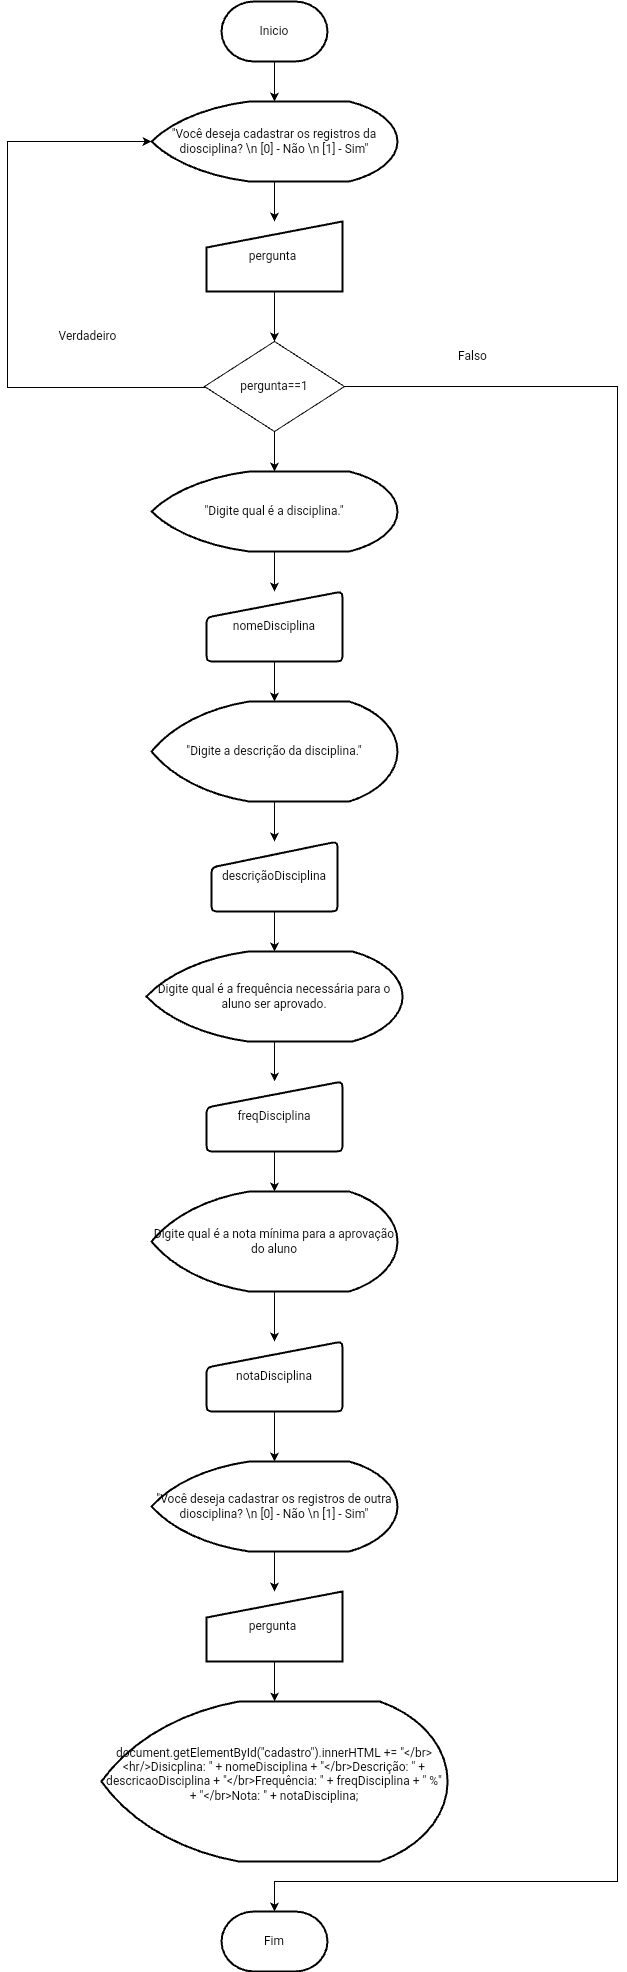

The diagram above was exported from draw.io. Its source (the exported page's mxGraphModel, read from the mxfile embedded in the PNG):
<mxGraphModel dx="504" dy="948" grid="1" gridSize="10" guides="1" tooltips="1" connect="1" arrows="1" fold="1" page="1" pageScale="1" pageWidth="827" pageHeight="1169" math="0" shadow="0">
  <root>
    <mxCell id="3KkmuvdG6L8hzBYZ17em-0" />
    <mxCell id="3KkmuvdG6L8hzBYZ17em-1" parent="3KkmuvdG6L8hzBYZ17em-0" />
    <mxCell id="3KkmuvdG6L8hzBYZ17em-2" value="" style="edgeStyle=orthogonalEdgeStyle;rounded=0;orthogonalLoop=1;jettySize=auto;html=1;" parent="3KkmuvdG6L8hzBYZ17em-1" source="3KkmuvdG6L8hzBYZ17em-3" target="3KkmuvdG6L8hzBYZ17em-7" edge="1">
      <mxGeometry relative="1" as="geometry" />
    </mxCell>
    <mxCell id="3KkmuvdG6L8hzBYZ17em-3" value="&lt;font style=&quot;vertical-align: inherit;&quot;&gt;&lt;font style=&quot;vertical-align: inherit;&quot;&gt;Inicio&lt;/font&gt;&lt;/font&gt;" style="strokeWidth=2;html=1;shape=mxgraph.flowchart.terminator;whiteSpace=wrap;" parent="3KkmuvdG6L8hzBYZ17em-1" vertex="1">
      <mxGeometry x="364" y="50" width="106" height="60" as="geometry" />
    </mxCell>
    <mxCell id="D96SgGkTsepCke5YiRGC-0" value="" style="edgeStyle=orthogonalEdgeStyle;rounded=0;orthogonalLoop=1;jettySize=auto;html=1;" parent="3KkmuvdG6L8hzBYZ17em-1" source="3KkmuvdG6L8hzBYZ17em-5" target="3KkmuvdG6L8hzBYZ17em-17" edge="1">
      <mxGeometry relative="1" as="geometry" />
    </mxCell>
    <mxCell id="3KkmuvdG6L8hzBYZ17em-5" value="&lt;font style=&quot;vertical-align: inherit;&quot;&gt;&lt;font style=&quot;vertical-align: inherit;&quot;&gt;pergunta&amp;nbsp;&lt;/font&gt;&lt;/font&gt;" style="html=1;strokeWidth=2;shape=manualInput;whiteSpace=wrap;rounded=1;size=26;arcSize=0;" parent="3KkmuvdG6L8hzBYZ17em-1" vertex="1">
      <mxGeometry x="349" y="270" width="136" height="70" as="geometry" />
    </mxCell>
    <mxCell id="3KkmuvdG6L8hzBYZ17em-6" value="" style="edgeStyle=orthogonalEdgeStyle;rounded=0;orthogonalLoop=1;jettySize=auto;html=1;" parent="3KkmuvdG6L8hzBYZ17em-1" source="3KkmuvdG6L8hzBYZ17em-7" target="3KkmuvdG6L8hzBYZ17em-5" edge="1">
      <mxGeometry relative="1" as="geometry" />
    </mxCell>
    <mxCell id="3KkmuvdG6L8hzBYZ17em-7" value="&lt;font style=&quot;vertical-align: inherit;&quot;&gt;&lt;font style=&quot;vertical-align: inherit;&quot;&gt;&quot;Você deseja cadastrar os registros da diosciplina? \n [0] - Não \n [1] - Sim&quot;&lt;/font&gt;&lt;/font&gt;" style="strokeWidth=2;html=1;shape=mxgraph.flowchart.display;whiteSpace=wrap;" parent="3KkmuvdG6L8hzBYZ17em-1" vertex="1">
      <mxGeometry x="294" y="150" width="246" height="80" as="geometry" />
    </mxCell>
    <mxCell id="3KkmuvdG6L8hzBYZ17em-15" value="&lt;font style=&quot;vertical-align: inherit;&quot;&gt;&lt;font style=&quot;vertical-align: inherit;&quot;&gt;Falso&lt;/font&gt;&lt;/font&gt;" style="text;html=1;align=center;verticalAlign=middle;resizable=0;points=[];autosize=1;strokeColor=none;fillColor=none;" parent="3KkmuvdG6L8hzBYZ17em-1" vertex="1">
      <mxGeometry x="590.14" y="390" width="50" height="30" as="geometry" />
    </mxCell>
    <mxCell id="3KkmuvdG6L8hzBYZ17em-16" value="&lt;font style=&quot;vertical-align: inherit;&quot;&gt;&lt;font style=&quot;vertical-align: inherit;&quot;&gt;Verdadeiro&lt;/font&gt;&lt;/font&gt;" style="text;html=1;align=center;verticalAlign=middle;resizable=0;points=[];autosize=1;strokeColor=none;fillColor=none;" parent="3KkmuvdG6L8hzBYZ17em-1" vertex="1">
      <mxGeometry x="190" y="370" width="80" height="30" as="geometry" />
    </mxCell>
    <mxCell id="D96SgGkTsepCke5YiRGC-1" value="" style="edgeStyle=orthogonalEdgeStyle;rounded=0;orthogonalLoop=1;jettySize=auto;html=1;" parent="3KkmuvdG6L8hzBYZ17em-1" source="3KkmuvdG6L8hzBYZ17em-17" target="3KkmuvdG6L8hzBYZ17em-18" edge="1">
      <mxGeometry relative="1" as="geometry" />
    </mxCell>
    <mxCell id="D96SgGkTsepCke5YiRGC-12" style="edgeStyle=orthogonalEdgeStyle;rounded=0;orthogonalLoop=1;jettySize=auto;html=1;" parent="3KkmuvdG6L8hzBYZ17em-1" source="3KkmuvdG6L8hzBYZ17em-17" target="3KkmuvdG6L8hzBYZ17em-7" edge="1">
      <mxGeometry relative="1" as="geometry">
        <mxPoint x="150" y="230" as="targetPoint" />
        <Array as="points">
          <mxPoint x="150" y="436" />
          <mxPoint x="150" y="190" />
        </Array>
      </mxGeometry>
    </mxCell>
    <mxCell id="UNzWyRGOOmRrx-VIYQLl-0" style="edgeStyle=orthogonalEdgeStyle;rounded=0;orthogonalLoop=1;jettySize=auto;html=1;entryX=0.5;entryY=0;entryDx=0;entryDy=0;entryPerimeter=0;" parent="3KkmuvdG6L8hzBYZ17em-1" source="3KkmuvdG6L8hzBYZ17em-17" target="UNzWyRGOOmRrx-VIYQLl-1" edge="1">
      <mxGeometry relative="1" as="geometry">
        <mxPoint x="417" y="1850" as="targetPoint" />
        <Array as="points">
          <mxPoint x="760" y="435" />
          <mxPoint x="760" y="1930" />
          <mxPoint x="417" y="1930" />
        </Array>
      </mxGeometry>
    </mxCell>
    <mxCell id="3KkmuvdG6L8hzBYZ17em-17" value="&lt;font style=&quot;vertical-align: inherit;&quot;&gt;&lt;font style=&quot;vertical-align: inherit;&quot;&gt;&lt;font style=&quot;vertical-align: inherit;&quot;&gt;&lt;font style=&quot;vertical-align: inherit;&quot;&gt;pergunta==1&lt;/font&gt;&lt;/font&gt;&lt;/font&gt;&lt;/font&gt;" style="rhombus;whiteSpace=wrap;html=1;" parent="3KkmuvdG6L8hzBYZ17em-1" vertex="1">
      <mxGeometry x="347" y="390" width="140" height="90" as="geometry" />
    </mxCell>
    <mxCell id="D96SgGkTsepCke5YiRGC-2" value="" style="edgeStyle=orthogonalEdgeStyle;rounded=0;orthogonalLoop=1;jettySize=auto;html=1;" parent="3KkmuvdG6L8hzBYZ17em-1" source="3KkmuvdG6L8hzBYZ17em-18" target="3KkmuvdG6L8hzBYZ17em-24" edge="1">
      <mxGeometry relative="1" as="geometry" />
    </mxCell>
    <mxCell id="3KkmuvdG6L8hzBYZ17em-18" value="&lt;font style=&quot;vertical-align: inherit;&quot;&gt;&lt;font style=&quot;vertical-align: inherit;&quot;&gt;&quot;Digite qual é a disciplina.&quot;&lt;/font&gt;&lt;/font&gt;" style="strokeWidth=2;html=1;shape=mxgraph.flowchart.display;whiteSpace=wrap;" parent="3KkmuvdG6L8hzBYZ17em-1" vertex="1">
      <mxGeometry x="294" y="520" width="246" height="80" as="geometry" />
    </mxCell>
    <mxCell id="D96SgGkTsepCke5YiRGC-4" value="" style="edgeStyle=orthogonalEdgeStyle;rounded=0;orthogonalLoop=1;jettySize=auto;html=1;" parent="3KkmuvdG6L8hzBYZ17em-1" source="3KkmuvdG6L8hzBYZ17em-19" target="3KkmuvdG6L8hzBYZ17em-25" edge="1">
      <mxGeometry relative="1" as="geometry" />
    </mxCell>
    <mxCell id="3KkmuvdG6L8hzBYZ17em-19" value="&lt;font style=&quot;vertical-align: inherit;&quot;&gt;&lt;font style=&quot;vertical-align: inherit;&quot;&gt;&lt;font style=&quot;vertical-align: inherit;&quot;&gt;&lt;font style=&quot;vertical-align: inherit;&quot;&gt;&quot;Digite a descrição da disciplina.&quot;&lt;/font&gt;&lt;/font&gt;&lt;/font&gt;&lt;/font&gt;" style="strokeWidth=2;html=1;shape=mxgraph.flowchart.display;whiteSpace=wrap;" parent="3KkmuvdG6L8hzBYZ17em-1" vertex="1">
      <mxGeometry x="294" y="750" width="246" height="100" as="geometry" />
    </mxCell>
    <mxCell id="D96SgGkTsepCke5YiRGC-6" value="" style="edgeStyle=orthogonalEdgeStyle;rounded=0;orthogonalLoop=1;jettySize=auto;html=1;" parent="3KkmuvdG6L8hzBYZ17em-1" source="3KkmuvdG6L8hzBYZ17em-20" target="3KkmuvdG6L8hzBYZ17em-26" edge="1">
      <mxGeometry relative="1" as="geometry" />
    </mxCell>
    <mxCell id="3KkmuvdG6L8hzBYZ17em-20" value="&lt;font style=&quot;vertical-align: inherit;&quot;&gt;&lt;font style=&quot;vertical-align: inherit;&quot;&gt;Digite qual é a frequência necessária para o aluno ser aprovado.&lt;/font&gt;&lt;/font&gt;" style="strokeWidth=2;html=1;shape=mxgraph.flowchart.display;whiteSpace=wrap;" parent="3KkmuvdG6L8hzBYZ17em-1" vertex="1">
      <mxGeometry x="288.88" y="1000" width="256.25" height="90" as="geometry" />
    </mxCell>
    <mxCell id="D96SgGkTsepCke5YiRGC-8" style="edgeStyle=orthogonalEdgeStyle;rounded=0;orthogonalLoop=1;jettySize=auto;html=1;" parent="3KkmuvdG6L8hzBYZ17em-1" source="3KkmuvdG6L8hzBYZ17em-21" target="3KkmuvdG6L8hzBYZ17em-27" edge="1">
      <mxGeometry relative="1" as="geometry" />
    </mxCell>
    <mxCell id="3KkmuvdG6L8hzBYZ17em-21" value="&lt;font style=&quot;vertical-align: inherit;&quot;&gt;&lt;font style=&quot;vertical-align: inherit;&quot;&gt;&lt;font style=&quot;vertical-align: inherit;&quot;&gt;&lt;font style=&quot;vertical-align: inherit;&quot;&gt;Digite qual é a nota mínima para a aprovação do aluno&lt;/font&gt;&lt;/font&gt;&lt;/font&gt;&lt;/font&gt;" style="strokeWidth=2;html=1;shape=mxgraph.flowchart.display;whiteSpace=wrap;" parent="3KkmuvdG6L8hzBYZ17em-1" vertex="1">
      <mxGeometry x="294" y="1240" width="246" height="100" as="geometry" />
    </mxCell>
    <mxCell id="9Tzv2KNy1jAI_LhGrKHs-1" value="" style="edgeStyle=orthogonalEdgeStyle;rounded=0;orthogonalLoop=1;jettySize=auto;html=1;" parent="3KkmuvdG6L8hzBYZ17em-1" source="3KkmuvdG6L8hzBYZ17em-22" target="9Tzv2KNy1jAI_LhGrKHs-0" edge="1">
      <mxGeometry relative="1" as="geometry" />
    </mxCell>
    <mxCell id="3KkmuvdG6L8hzBYZ17em-22" value="&lt;font style=&quot;vertical-align: inherit;&quot;&gt;&lt;font style=&quot;vertical-align: inherit;&quot;&gt;&quot;Você deseja cadastrar os registros de outra diosciplina? \n [0] - Não \n [1] - Sim&quot;&lt;/font&gt;&lt;/font&gt;" style="strokeWidth=2;html=1;shape=mxgraph.flowchart.display;whiteSpace=wrap;" parent="3KkmuvdG6L8hzBYZ17em-1" vertex="1">
      <mxGeometry x="294.01" y="1510" width="246" height="90" as="geometry" />
    </mxCell>
    <mxCell id="3KkmuvdG6L8hzBYZ17em-23" value="&lt;font style=&quot;vertical-align: inherit;&quot;&gt;&lt;font style=&quot;vertical-align: inherit;&quot;&gt;document.getElementById(&quot;cadastro&quot;).innerHTML += &quot;&amp;lt;/br&amp;gt;&amp;lt;hr/&amp;gt;Disicplina: &quot; + nomeDisciplina + &quot;&amp;lt;/br&amp;gt;Descrição: &quot; + descricaoDisciplina + &quot;&amp;lt;/br&amp;gt;Frequência: &quot; + freqDisciplina + &quot; %&quot; + &quot;&amp;lt;/br&amp;gt;Nota: &quot; + notaDisciplina;&lt;br/&gt;&lt;/font&gt;&lt;/font&gt;&lt;br&gt;" style="strokeWidth=2;html=1;shape=mxgraph.flowchart.display;whiteSpace=wrap;" parent="3KkmuvdG6L8hzBYZ17em-1" vertex="1">
      <mxGeometry x="243.87000000000003" y="1750" width="346.25" height="160" as="geometry" />
    </mxCell>
    <mxCell id="D96SgGkTsepCke5YiRGC-3" value="" style="edgeStyle=orthogonalEdgeStyle;rounded=0;orthogonalLoop=1;jettySize=auto;html=1;" parent="3KkmuvdG6L8hzBYZ17em-1" source="3KkmuvdG6L8hzBYZ17em-24" target="3KkmuvdG6L8hzBYZ17em-19" edge="1">
      <mxGeometry relative="1" as="geometry" />
    </mxCell>
    <mxCell id="3KkmuvdG6L8hzBYZ17em-24" value="&lt;font style=&quot;vertical-align: inherit;&quot;&gt;&lt;font style=&quot;vertical-align: inherit;&quot;&gt;nomeDisciplina&lt;/font&gt;&lt;/font&gt;" style="html=1;strokeWidth=2;shape=manualInput;whiteSpace=wrap;rounded=1;size=26;arcSize=11;" parent="3KkmuvdG6L8hzBYZ17em-1" vertex="1">
      <mxGeometry x="349" y="640" width="136" height="70" as="geometry" />
    </mxCell>
    <mxCell id="D96SgGkTsepCke5YiRGC-5" value="" style="edgeStyle=orthogonalEdgeStyle;rounded=0;orthogonalLoop=1;jettySize=auto;html=1;" parent="3KkmuvdG6L8hzBYZ17em-1" source="3KkmuvdG6L8hzBYZ17em-25" target="3KkmuvdG6L8hzBYZ17em-20" edge="1">
      <mxGeometry relative="1" as="geometry" />
    </mxCell>
    <mxCell id="3KkmuvdG6L8hzBYZ17em-25" value="&lt;font style=&quot;vertical-align: inherit;&quot;&gt;&lt;font style=&quot;vertical-align: inherit;&quot;&gt;descriçãoDisciplina&lt;/font&gt;&lt;/font&gt;" style="html=1;strokeWidth=2;shape=manualInput;whiteSpace=wrap;rounded=1;size=26;arcSize=11;" parent="3KkmuvdG6L8hzBYZ17em-1" vertex="1">
      <mxGeometry x="353.94" y="890" width="126.13" height="70" as="geometry" />
    </mxCell>
    <mxCell id="D96SgGkTsepCke5YiRGC-7" value="" style="edgeStyle=orthogonalEdgeStyle;rounded=0;orthogonalLoop=1;jettySize=auto;html=1;" parent="3KkmuvdG6L8hzBYZ17em-1" source="3KkmuvdG6L8hzBYZ17em-26" target="3KkmuvdG6L8hzBYZ17em-21" edge="1">
      <mxGeometry relative="1" as="geometry" />
    </mxCell>
    <mxCell id="3KkmuvdG6L8hzBYZ17em-26" value="freqDisciplina" style="html=1;strokeWidth=2;shape=manualInput;whiteSpace=wrap;rounded=1;size=26;arcSize=11;" parent="3KkmuvdG6L8hzBYZ17em-1" vertex="1">
      <mxGeometry x="349.01" y="1130" width="136" height="70" as="geometry" />
    </mxCell>
    <mxCell id="3KkmuvdG6L8hzBYZ17em-27" value="&lt;font style=&quot;vertical-align: inherit;&quot;&gt;&lt;font style=&quot;vertical-align: inherit;&quot;&gt;notaDisciplina&lt;/font&gt;&lt;/font&gt;" style="html=1;strokeWidth=2;shape=manualInput;whiteSpace=wrap;rounded=1;size=26;arcSize=11;" parent="3KkmuvdG6L8hzBYZ17em-1" vertex="1">
      <mxGeometry x="349.00999999999993" y="1390" width="136" height="70" as="geometry" />
    </mxCell>
    <mxCell id="D96SgGkTsepCke5YiRGC-9" style="edgeStyle=orthogonalEdgeStyle;rounded=0;orthogonalLoop=1;jettySize=auto;html=1;entryX=0.5;entryY=0;entryDx=0;entryDy=0;entryPerimeter=0;" parent="3KkmuvdG6L8hzBYZ17em-1" source="3KkmuvdG6L8hzBYZ17em-27" target="3KkmuvdG6L8hzBYZ17em-22" edge="1">
      <mxGeometry relative="1" as="geometry" />
    </mxCell>
    <mxCell id="UNzWyRGOOmRrx-VIYQLl-1" value="&lt;font style=&quot;vertical-align: inherit;&quot;&gt;&lt;font style=&quot;vertical-align: inherit;&quot;&gt;Fim&lt;/font&gt;&lt;/font&gt;" style="strokeWidth=2;html=1;shape=mxgraph.flowchart.terminator;whiteSpace=wrap;" parent="3KkmuvdG6L8hzBYZ17em-1" vertex="1">
      <mxGeometry x="364" y="1960" width="106" height="60" as="geometry" />
    </mxCell>
    <mxCell id="9Tzv2KNy1jAI_LhGrKHs-4" value="" style="edgeStyle=orthogonalEdgeStyle;rounded=0;orthogonalLoop=1;jettySize=auto;html=1;" parent="3KkmuvdG6L8hzBYZ17em-1" source="9Tzv2KNy1jAI_LhGrKHs-0" target="3KkmuvdG6L8hzBYZ17em-23" edge="1">
      <mxGeometry relative="1" as="geometry" />
    </mxCell>
    <mxCell id="9Tzv2KNy1jAI_LhGrKHs-0" value="&lt;font style=&quot;vertical-align: inherit;&quot;&gt;&lt;font style=&quot;vertical-align: inherit;&quot;&gt;pergunta&amp;nbsp;&lt;/font&gt;&lt;/font&gt;" style="html=1;strokeWidth=2;shape=manualInput;whiteSpace=wrap;rounded=1;size=26;arcSize=0;" parent="3KkmuvdG6L8hzBYZ17em-1" vertex="1">
      <mxGeometry x="349.01" y="1640" width="136" height="70" as="geometry" />
    </mxCell>
  </root>
</mxGraphModel>